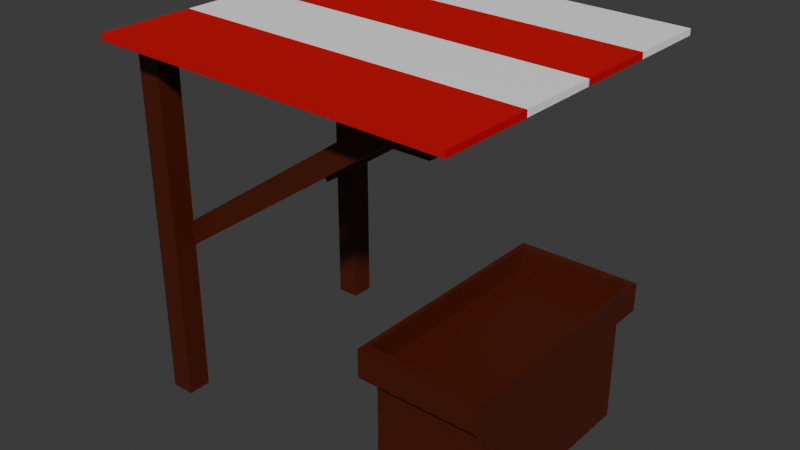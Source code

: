# Source: market_stand.blend  (saved by Blender 5.0.119; exported with 4.5.12 LTS)
import bpy
from mathutils import Matrix  # noqa: F401  (used for matrix-valued properties, if any)

bpy.ops.wm.read_factory_settings(use_empty=True)
scene = bpy.context.scene
scene.name = 'Scene'

# ---- collections
col_collection = bpy.data.collections.new('Collection'); scene.collection.children.link(col_collection)

# ---- materials (node trees are filled in below, after node groups)
mat_wood = bpy.data.materials.new('wood')
mat_white = bpy.data.materials.new('white')
mat_red = bpy.data.materials.new('red')

# ---- material node trees
mat_wood.use_nodes = True; mat_wood.node_tree.nodes.clear()
_N = mat_wood.node_tree.nodes; _L = mat_wood.node_tree.links
n0 = _N.new('ShaderNodeBsdfPrincipled'); n0.name = 'Principled BSDF'; n0.location = (-200, 100)
n0.inputs[0].default_value = (0.07532, 0.008274, 0.0, 1.0)
n1 = _N.new('ShaderNodeOutputMaterial'); n1.name = 'Material Output'; n1.location = (200, 100)
_L.new(n0.outputs[0], n1.inputs[0])
n1.is_active_output = True
mat_white.use_nodes = True; mat_white.node_tree.nodes.clear()
_N = mat_white.node_tree.nodes; _L = mat_white.node_tree.links
n0 = _N.new('ShaderNodeBsdfPrincipled'); n0.name = 'Principled BSDF'; n0.location = (-200, 100)
n0.inputs[0].default_value = (1.0, 1.0, 1.0, 1.0)
n1 = _N.new('ShaderNodeOutputMaterial'); n1.name = 'Material Output'; n1.location = (200, 100)
_L.new(n0.outputs[0], n1.inputs[0])
n1.is_active_output = True
mat_red.use_nodes = True; mat_red.node_tree.nodes.clear()
_N = mat_red.node_tree.nodes; _L = mat_red.node_tree.links
n0 = _N.new('ShaderNodeBsdfPrincipled'); n0.name = 'Principled BSDF'; n0.location = (-200, 100)
n0.inputs[0].default_value = (0.618, 0.0, 0.001942, 1.0)
n1 = _N.new('ShaderNodeOutputMaterial'); n1.name = 'Material Output'; n1.location = (200, 100)
_L.new(n0.outputs[0], n1.inputs[0])
n1.is_active_output = True

# ---- world
world_world = bpy.data.worlds.new('World'); scene.world = world_world
world_world.use_nodes = True; world_world.node_tree.nodes.clear()
_N = world_world.node_tree.nodes; _L = world_world.node_tree.links
n0 = _N.new('ShaderNodeOutputWorld'); n0.name = 'World Output'; n0.location = (200, 100)
n1 = _N.new('ShaderNodeBackground'); n1.name = 'Background'; n1.location = (-200, 100)
n1.inputs[0].default_value = (0.05088, 0.05088, 0.05088, 1.0)
_L.new(n1.outputs[0], n0.inputs[0])
n0.is_active_output = True
world_world.color = (0.05088, 0.05088, 0.05088)
world_world.sun_shadow_jitter_overblur = 0.0

# ---- meshes
me_cube = bpy.data.meshes.new('Cube')
me_cube.from_pydata([(0.5105, 1.0, 1.118), (0.5105, 1.0, 0.8822), (0.5105, -1.0, 1.118), (0.5105, -1.0, 0.8822), (-0.5105, 1.0, 1.118), (-0.5105, 1.0, 0.8822), (-0.5105, -1.0, 1.118), (-0.5105, -1.0, 0.8822), (0.4682, -0.9171, 1.118), (-0.4682, -0.9171, 1.118), (0.4682, 0.9171, 1.118), (-0.4682, 0.9171, 1.118), (0.4682, -0.9171, 0.918), (-0.4682, -0.9171, 0.918), (0.4682, 0.9171, 0.918), (-0.4682, 0.9171, 0.918), (-0.4454, 0.8725, 0.8822), (-0.4454, -0.8725, 0.8822), (0.4454, 0.8725, 0.8822), (0.4454, -0.8725, 0.8822), (-0.4454, 0.8725, -0.05004), (-0.4454, -0.8725, -0.05004), (0.4454, 0.8725, -0.05004), (0.4454, -0.8725, -0.05004)], [], [(0, 4, 11, 10), (3, 2, 6, 7), (7, 6, 4, 5), (5, 1, 18, 16), (1, 0, 2, 3), (5, 4, 0, 1), (10, 11, 15, 14), (6, 2, 8, 9), (4, 6, 9, 11), (2, 0, 10, 8), (14, 15, 13, 12), (8, 10, 14, 12), (11, 9, 13, 15), (9, 8, 12, 13), (19, 17, 21, 23), (3, 7, 17, 19), (7, 5, 16, 17), (1, 3, 19, 18), (20, 22, 23, 21), (17, 16, 20, 21), (18, 19, 23, 22), (16, 18, 22, 20)])
_uv = me_cube.uv_layers.new(name='UVMap')
_uv.uv.foreach_set('vector', [0.625, 0.5, 0.625, 0.25, 0.625, 0.25, 0.625, 0.5, 0.375, 0.75, 0.625, 0.75, 0.625, 1.0, 0.375, 1.0, 0.375, 0.0, 0.625, 0.0, 0.625, 0.25, 0.375, 0.25, 0.375, 0.25, 0.375, 0.5, 0.375, 0.5, 0.375, 0.25, 0.375, 0.5, 0.625, 0.5, 0.625, 0.75, 0.375, 0.75, 0.375, 0.25, 0.625, 0.25, 0.625, 0.5, 0.375, 0.5, 0.625, 0.5, 0.625, 0.25, 0.625, 0.25, 0.625, 0.5, 0.625, 1.0, 0.625, 0.75, 0.625, 0.75, 0.625, 1.0, 0.625, 0.25, 0.625, 0.0, 0.625, 0.0, 0.625, 0.25, 0.625, 0.75, 0.625, 0.5, 0.625, 0.5, 0.625, 0.75, 0.625, 0.5, 0.875, 0.5, 0.875, 0.75, 0.625, 0.75, 0.625, 0.75, 0.625, 0.5, 0.625, 0.5, 0.625, 0.75, 0.625, 0.25, 0.625, 0.0, 0.625, 0.0, 0.625, 0.25, 0.625, 1.0, 0.625, 0.75, 0.625, 0.75, 0.625, 1.0, 0.375, 0.75, 0.375, 1.0, 0.375, 1.0, 0.375, 0.75, 0.375, 0.75, 0.375, 1.0, 0.375, 1.0, 0.375, 0.75, 0.375, 0.0, 0.375, 0.25, 0.375, 0.25, 0.375, 0.0, 0.375, 0.5, 0.375, 0.75, 0.375, 0.75, 0.375, 0.5, 0.125, 0.5, 0.375, 0.5, 0.375, 0.75, 0.125, 0.75, 0.375, 0.0, 0.375, 0.25, 0.375, 0.25, 0.375, 0.0, 0.375, 0.5, 0.375, 0.75, 0.375, 0.75, 0.375, 0.5, 0.375, 0.25, 0.375, 0.5, 0.375, 0.5, 0.375, 0.25])
me_cube.materials.append(mat_wood)
me_cube.use_mirror_vertex_groups = False
me_cube.update()
me_cube_001 = bpy.data.meshes.new('Cube.001')
me_cube_001.from_pydata([(-2.448, 0.9038, 0.0), (-2.448, 0.9038, 3.0), (-2.448, 1.096, 0.0), (-2.448, 1.096, 3.0), (-2.256, 0.9038, 0.0), (-2.256, 0.9038, 3.0), (-2.256, 1.096, 0.0), (-2.256, 1.096, 3.0), (-2.448, -1.096, 0.0), (-2.448, -1.096, 3.0), (-2.448, -0.9038, 0.0), (-2.448, -0.9038, 3.0), (-2.256, -1.096, 0.0), (-2.256, -1.096, 3.0), (-2.256, -0.9038, 0.0), (-2.256, -0.9038, 3.0), (-2.422, 0.7531, 2.931), (0.1437, 0.7531, 2.931), (-2.422, 0.9134, 2.931), (0.1437, 0.9134, 2.931), (-2.422, 0.7531, 2.766), (0.1437, 0.7531, 2.766), (-2.422, 0.9134, 2.766), (0.1437, 0.9134, 2.766), (-2.422, -0.9134, 2.931), (0.1437, -0.9134, 2.931), (-2.422, -0.7531, 2.931), (0.1437, -0.7531, 2.931), (-2.422, -0.9134, 2.766), (0.1437, -0.9134, 2.766), (-2.422, -0.7531, 2.766), (0.1437, -0.7531, 2.766), (-2.527, 0.7531, 1.305), (-0.4189, 0.7531, 2.768), (-2.527, 0.9134, 1.305), (-0.4189, 0.9134, 2.768), (-2.433, 0.7531, 1.17), (-0.325, 0.7531, 2.633), (-2.433, 0.9134, 1.17), (-0.325, 0.9134, 2.633), (-2.527, -0.9134, 1.305), (-0.4189, -0.9134, 2.768), (-2.527, -0.7531, 1.305), (-0.4189, -0.7531, 2.768), (-2.433, -0.9134, 1.17), (-0.325, -0.9134, 2.633), (-2.433, -0.7531, 1.17), (-0.325, -0.7531, 2.633), (0.1151, 0.7531, 2.769), (0.1151, 0.9134, 2.769), (0.02429, 0.9134, 2.632), (0.02429, 0.7531, 2.632), (0.1151, -0.9134, 2.769), (0.1151, -0.7531, 2.769), (0.02429, -0.7531, 2.632), (0.02429, -0.9134, 2.632)], [], [(0, 1, 3, 2), (2, 3, 7, 6), (6, 7, 5, 4), (4, 5, 1, 0), (2, 6, 4, 0), (7, 3, 1, 5), (8, 9, 11, 10), (10, 11, 15, 14), (14, 15, 13, 12), (12, 13, 9, 8), (10, 14, 12, 8), (15, 11, 9, 13), (16, 17, 19, 18), (18, 19, 23, 22), (22, 23, 21, 20), (20, 21, 17, 16), (18, 22, 20, 16), (23, 19, 17, 21), (24, 25, 27, 26), (26, 27, 31, 30), (30, 31, 29, 28), (28, 29, 25, 24), (26, 30, 28, 24), (31, 27, 25, 29), (32, 33, 35, 34), (34, 35, 39, 38), (38, 39, 37, 36), (36, 37, 33, 32), (34, 38, 36, 32), (35, 33, 48, 49), (40, 41, 43, 42), (42, 43, 47, 46), (46, 47, 45, 44), (44, 45, 41, 40), (42, 46, 44, 40), (47, 43, 53, 54), (50, 49, 48, 51), (54, 53, 52, 55), (33, 37, 51, 48), (45, 47, 54, 55), (39, 35, 49, 50), (43, 41, 52, 53), (41, 45, 55, 52), (37, 39, 50, 51)])
_uv = me_cube_001.uv_layers.new(name='UVMap')
_uv.uv.foreach_set('vector', [0.375, 0.0, 0.625, 0.0, 0.625, 0.25, 0.375, 0.25, 0.375, 0.25, 0.625, 0.25, 0.625, 0.5, 0.375, 0.5, 0.375, 0.5, 0.625, 0.5, 0.625, 0.75, 0.375, 0.75, 0.375, 0.75, 0.625, 0.75, 0.625, 1.0, 0.375, 1.0, 0.125, 0.5, 0.375, 0.5, 0.375, 0.75, 0.125, 0.75, 0.625, 0.5, 0.875, 0.5, 0.875, 0.75, 0.625, 0.75, 0.375, 0.0, 0.625, 0.0, 0.625, 0.25, 0.375, 0.25, 0.375, 0.25, 0.625, 0.25, 0.625, 0.5, 0.375, 0.5, 0.375, 0.5, 0.625, 0.5, 0.625, 0.75, 0.375, 0.75, 0.375, 0.75, 0.625, 0.75, 0.625, 1.0, 0.375, 1.0, 0.125, 0.5, 0.375, 0.5, 0.375, 0.75, 0.125, 0.75, 0.625, 0.5, 0.875, 0.5, 0.875, 0.75, 0.625, 0.75, 0.375, 0.0, 0.625, 0.0, 0.625, 0.25, 0.375, 0.25, 0.375, 0.25, 0.625, 0.25, 0.625, 0.5, 0.375, 0.5, 0.375, 0.5, 0.625, 0.5, 0.625, 0.75, 0.375, 0.75, 0.375, 0.75, 0.625, 0.75, 0.625, 1.0, 0.375, 1.0, 0.125, 0.5, 0.375, 0.5, 0.375, 0.75, 0.125, 0.75, 0.625, 0.5, 0.875, 0.5, 0.875, 0.75, 0.625, 0.75, 0.375, 0.0, 0.625, 0.0, 0.625, 0.25, 0.375, 0.25, 0.375, 0.25, 0.625, 0.25, 0.625, 0.5, 0.375, 0.5, 0.375, 0.5, 0.625, 0.5, 0.625, 0.75, 0.375, 0.75, 0.375, 0.75, 0.625, 0.75, 0.625, 1.0, 0.375, 1.0, 0.125, 0.5, 0.375, 0.5, 0.375, 0.75, 0.125, 0.75, 0.625, 0.5, 0.875, 0.5, 0.875, 0.75, 0.625, 0.75, 0.375, 0.0, 0.625, 0.0, 0.625, 0.25, 0.375, 0.25, 0.375, 0.25, 0.625, 0.25, 0.625, 0.5, 0.375, 0.5, 0.375, 0.5, 0.625, 0.5, 0.625, 0.75, 0.375, 0.75, 0.375, 0.75, 0.625, 0.75, 0.625, 1.0, 0.375, 1.0, 0.125, 0.5, 0.375, 0.5, 0.375, 0.75, 0.125, 0.75, 0.625, 0.25, 0.625, 0.0, 0.625, 0.0, 0.625, 0.25, 0.375, 0.0, 0.625, 0.0, 0.625, 0.25, 0.375, 0.25, 0.375, 0.25, 0.625, 0.25, 0.625, 0.5, 0.375, 0.5, 0.375, 0.5, 0.625, 0.5, 0.625, 0.75, 0.375, 0.75, 0.375, 0.75, 0.625, 0.75, 0.625, 1.0, 0.375, 1.0, 0.125, 0.5, 0.375, 0.5, 0.375, 0.75, 0.125, 0.75, 0.625, 0.5, 0.625, 0.25, 0.625, 0.25, 0.625, 0.5, 0.625, 0.5, 0.875, 0.5, 0.875, 0.75, 0.625, 0.75, 0.625, 0.5, 0.875, 0.5, 0.875, 0.75, 0.625, 0.75, 0.625, 1.0, 0.625, 0.75, 0.625, 0.75, 0.625, 1.0, 0.625, 0.75, 0.625, 0.5, 0.625, 0.5, 0.625, 0.75, 0.625, 0.5, 0.625, 0.25, 0.625, 0.25, 0.625, 0.5, 0.625, 0.25, 0.625, 0.0, 0.625, 0.0, 0.625, 0.25, 0.625, 1.0, 0.625, 0.75, 0.625, 0.75, 0.625, 1.0, 0.625, 0.75, 0.625, 0.5, 0.625, 0.5, 0.625, 0.75])
me_cube_001.materials.append(mat_wood)
me_cube_001.update()
me_cube_002 = bpy.data.meshes.new('Cube.002')
me_cube_002.from_pydata([(-2.481, -1.364, 2.974), (-2.481, -1.364, 3.026), (-2.481, -0.5852, 2.974), (-2.481, -0.5852, 3.026), (0.4807, -1.364, 2.924), (0.4807, -1.364, 2.976), (0.4807, -0.5852, 2.924), (0.4807, -0.5852, 2.976), (-2.481, 0.0968, 3.026), (-2.481, 0.0968, 2.974), (0.4807, 0.0968, 2.924), (0.4807, 0.0968, 2.976), (-2.481, 0.7788, 3.026), (-2.481, 0.7788, 2.974), (0.4807, 0.7788, 2.924), (0.4807, 0.7788, 2.976), (-2.481, 1.461, 3.026), (-2.481, 1.461, 2.974), (0.4807, 1.461, 2.924), (0.4807, 1.461, 2.976)], [], [(0, 1, 3, 2), (7, 6, 10, 11), (6, 7, 5, 4), (4, 5, 1, 0), (2, 6, 4, 0), (7, 3, 1, 5), (11, 10, 14, 15), (6, 2, 9, 10), (3, 7, 11, 8), (2, 3, 8, 9), (12, 15, 19, 16), (10, 9, 13, 14), (8, 11, 15, 12), (9, 8, 12, 13), (17, 16, 19, 18), (13, 12, 16, 17), (15, 14, 18, 19), (14, 13, 17, 18)])
me_cube_002.polygons.foreach_set('material_index', [1, 0, 1, 1, 1, 1, 1, 0, 0, 0, 0, 1, 1, 1, 0, 0, 0, 0])
_uv = me_cube_002.uv_layers.new(name='UVMap')
_uv.uv.foreach_set('vector', [0.375, 0.0, 0.625, 0.0, 0.625, 0.075, 0.375, 0.075, 0.625, 0.675, 0.375, 0.675, 0.375, 0.675, 0.625, 0.675, 0.375, 0.675, 0.625, 0.675, 0.625, 0.75, 0.375, 0.75, 0.375, 0.75, 0.625, 0.75, 0.625, 1.0, 0.375, 1.0, 0.125, 0.675, 0.375, 0.675, 0.375, 0.75, 0.125, 0.75, 0.625, 0.675, 0.875, 0.675, 0.875, 0.75, 0.625, 0.75, 0.625, 0.675, 0.375, 0.675, 0.375, 0.675, 0.625, 0.675, 0.375, 0.675, 0.125, 0.675, 0.125, 0.675, 0.375, 0.675, 0.875, 0.675, 0.625, 0.675, 0.625, 0.675, 0.875, 0.675, 0.375, 0.075, 0.625, 0.075, 0.625, 0.075, 0.375, 0.075, 0.875, 0.675, 0.625, 0.675, 0.625, 0.675, 0.875, 0.675, 0.375, 0.675, 0.125, 0.675, 0.125, 0.675, 0.375, 0.675, 0.875, 0.675, 0.625, 0.675, 0.625, 0.675, 0.875, 0.675, 0.375, 0.075, 0.625, 0.075, 0.625, 0.075, 0.375, 0.075, 0.375, 0.075, 0.625, 0.075, 0.625, 0.675, 0.375, 0.675, 0.375, 0.075, 0.625, 0.075, 0.625, 0.075, 0.375, 0.075, 0.625, 0.675, 0.375, 0.675, 0.375, 0.675, 0.625, 0.675, 0.375, 0.675, 0.125, 0.675, 0.125, 0.675, 0.375, 0.675])
me_cube_002.materials.append(mat_white)
me_cube_002.materials.append(mat_red)
me_cube_002.update()

# ---- objects
ob_cube = bpy.data.objects.new('Cube', me_cube)
ob_cube_001 = bpy.data.objects.new('Cube.001', me_cube_001)
ob_cube_002 = bpy.data.objects.new('Cube.002', me_cube_002)

# ---- transforms, parenting, visibility, modifiers, constraints
ob_cube.location = (0.0, 0.0, 0.0)
ob_cube.lock_rotations_4d = False
ob_cube.empty_display_type = 'ARROWS'
ob_cube.lineart.crease_threshold = 0.0
ob_cube_001.location = (0.0, 0.0, 0.0)
ob_cube_002.location = (0.0, 0.0, 0.0)

# ---- collection membership
col_collection.objects.link(ob_cube)
col_collection.objects.link(ob_cube_001)
col_collection.objects.link(ob_cube_002)

# ---- scene / render settings (as saved in the file)
scene.frame_start = 1; scene.frame_end = 250; scene.frame_set(1)
scene.render.engine = 'BLENDER_EEVEE_NEXT'
scene.render.bake_bias = 0.0
scene.render.bake_samples = 0
scene.cycles.sampling_pattern = 'TABULATED_SOBOL'
scene.eevee.use_volume_custom_range = False
bpy.context.view_layer.update()

# ---- added for rendering (the .blend has no active camera and no usable light): camera, sun
cam_auto = bpy.data.cameras.new('AutoCamera')
cam_auto.lens = 50.0
cam_auto.sensor_width = 36.0
cam_auto.clip_end = 1000.0
ob_auto_camera = bpy.data.objects.new('AutoCamera', cam_auto)
scene.collection.objects.link(ob_auto_camera)
ob_auto_camera.location = (3.76932, -5.68427, 5.30972)
ob_auto_camera.rotation_euler = (1.09748, -7.21219e-08, 0.694738)
scene.camera = ob_auto_camera
light_auto_sun = bpy.data.lights.new('AutoSun', 'SUN')
light_auto_sun.energy = 3.0
light_auto_sun.angle = 0.0523599
ob_auto_sun = bpy.data.objects.new('AutoSun', light_auto_sun)
scene.collection.objects.link(ob_auto_sun)
ob_auto_sun.rotation_euler = (0.872665, 0.174533, 0.523599)
bpy.context.view_layer.update()
